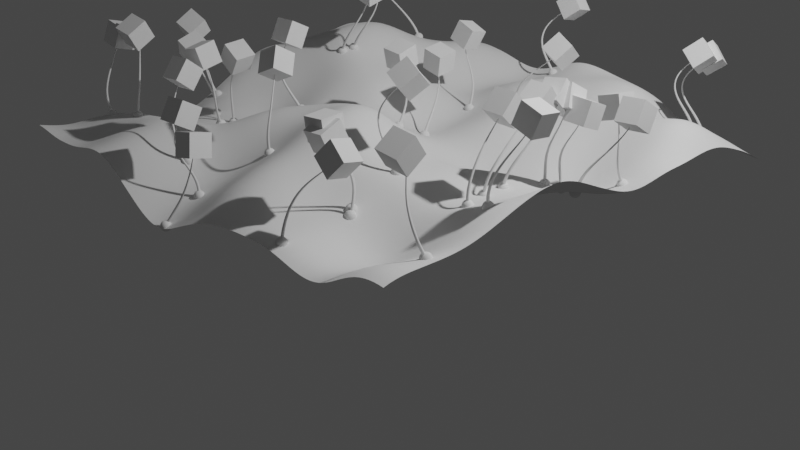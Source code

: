 # Source: blend.blend  (saved by Blender 3.1.7; exported with 4.5.12 LTS)
import bpy
from mathutils import Matrix  # noqa: F401  (used for matrix-valued properties, if any)

bpy.ops.wm.read_factory_settings(use_empty=True)
scene = bpy.context.scene
scene.name = 'Scene'

# ---- collections
col_collection = bpy.data.collections.new('Collection'); scene.collection.children.link(col_collection)

# ---- node groups
ng_base = bpy.data.node_groups.new('base', 'GeometryNodeTree')
_s = ng_base.interface.new_socket(name='Geometry', in_out='OUTPUT', socket_type='NodeSocketGeometry')
_s = ng_base.interface.new_socket(name='Geometry', in_out='INPUT', socket_type='NodeSocketGeometry')
ng_base.is_modifier = True
_N = ng_base.nodes; _L = ng_base.links
n0 = _N.new('GeometryNodeStoreNamedAttribute'); n0.name = 'Store Named Attribute'; n0.location = (-614, 447)
n0.data_type = 'FLOAT_VECTOR'
n0.domain = 'CORNER'
n0.inputs[2].default_value = 'uv_map'
n1 = _N.new('NodeGroupInput'); n1.name = '组输入'; n1.location = (-674, 288)
n2 = _N.new('GeometryNodeMeshGrid'); n2.name = '栅格'; n2.location = (-639, 447)
n2.inputs[0].default_value = 5.0
n2.inputs[1].default_value = 5.0
n2.inputs[2].default_value = 100
n2.inputs[3].default_value = 100
n3 = _N.new('GeometryNodeSetPosition'); n3.name = '设置位置'; n3.location = (48, 425)
n4 = _N.new('NodeGroupOutput'); n4.name = '组输出'; n4.location = (488, 345)
n5 = _N.new('GeometryNodeSetShadeSmooth'); n5.name = '设置着色平滑'; n5.location = (268, 360)
n6 = _N.new('ShaderNodeCombineXYZ'); n6.name = '合并 XYZ'; n6.location = (-138, 262)
n7 = _N.new('ShaderNodeTexNoise'); n7.name = '噪波纹理'; n7.location = (-578, 169)
n7.inputs[2].default_value = 0.5
n7.inputs[3].default_value = 0.5
n7.inputs[4].default_value = 1.0
n8 = _N.new('ShaderNodeMath'); n8.name = '运算'; n8.location = (-358, 185)
n8.operation = 'MULTIPLY'
n8.inputs[1].default_value = 2.0
_L.new(n5.outputs[0], n4.inputs[0])
_L.new(n0.outputs[0], n3.inputs[0])
_L.new(n8.outputs[0], n6.inputs[2])
_L.new(n6.outputs[0], n3.inputs[3])
_L.new(n3.outputs[0], n5.inputs[0])
_L.new(n7.outputs[0], n8.inputs[0])
_L.new(n2.outputs[0], n0.inputs[0])
_L.new(n2.outputs[1], n0.inputs[3])
n4.is_active_output = True
ng_seed = bpy.data.node_groups.new('seed', 'GeometryNodeTree')
_s = ng_seed.interface.new_socket(name='Geometry', in_out='OUTPUT', socket_type='NodeSocketGeometry')
_s = ng_seed.interface.new_socket(name='weight', in_out='OUTPUT', socket_type='NodeSocketFloat')
_s = ng_seed.interface.new_socket(name='Geometry', in_out='INPUT', socket_type='NodeSocketGeometry')
ng_seed.is_modifier = True
# nodes of 'seed' reference scene objects; filled in after objects exist
ng_plant = bpy.data.node_groups.new('plant', 'GeometryNodeTree')
_s = ng_plant.interface.new_socket(name='Geometry', in_out='OUTPUT', socket_type='NodeSocketGeometry')
_s = ng_plant.interface.new_socket(name='Geometry', in_out='INPUT', socket_type='NodeSocketGeometry')
_s = ng_plant.interface.new_socket(name='weight', in_out='INPUT', socket_type='NodeSocketFloat')
_s.hide_value = True
ng_plant.is_modifier = True
# nodes of 'plant' reference scene objects; filled in after objects exist

# ---- world
world_world = bpy.data.worlds.new('World'); scene.world = world_world
world_world.use_nodes = True; world_world.node_tree.nodes.clear()
_N = world_world.node_tree.nodes; _L = world_world.node_tree.links
n0 = _N.new('ShaderNodeOutputWorld'); n0.name = 'World Output'; n0.location = (300, 300)
n1 = _N.new('ShaderNodeBackground'); n1.name = 'Background'; n1.location = (10, 300)
n1.inputs[0].default_value = (0.05088, 0.05088, 0.05088, 1.0)
_L.new(n1.outputs[0], n0.inputs[0])
n0.is_active_output = True
world_world.color = (0.05088, 0.05088, 0.05088)
world_world.use_sun_shadow = False
world_world.sun_shadow_jitter_overblur = 0.0

# ---- cameras
cam_camera = bpy.data.cameras.new('Camera')
cam_camera.clip_end = 100.0
cam_camera.ortho_scale = 7.314

# ---- lights
light_light = bpy.data.lights.new('Light', 'POINT')
light_light.transmission_factor = 0.0
light_light.energy = 1000.0
light_light.shadow_soft_size = 0.1
light_light.shadow_maximum_resolution = 0.006
light_light.use_absolute_resolution = True

# ---- meshes
me_x = bpy.data.meshes.new('平面')
me_x.from_pydata([(-1.0, -1.0, 0.0), (1.0, -1.0, 0.0), (-1.0, 1.0, 0.0), (1.0, 1.0, 0.0)], [], [(0, 1, 3, 2)])
me_x.polygons.foreach_set('use_smooth', [True] * 1)
_uv = me_x.uv_layers.new(name='UV 贴图')
_uv.uv.foreach_set('vector', [0.0, 0.0, 1.0, 0.0, 1.0, 1.0, 0.0, 1.0])
me_x.use_remesh_fix_poles = True
me_x.use_remesh_preserve_attributes = False
me_x.update()
me_001 = bpy.data.meshes.new('平面.001')
me_001.from_pydata([(-1.0, -1.0, 0.0), (1.0, -1.0, 0.0), (-1.0, 1.0, 0.0), (1.0, 1.0, 0.0)], [], [(0, 1, 3, 2)])
_uv = me_001.uv_layers.new(name='UV 贴图')
_uv.uv.foreach_set('vector', [0.0, 0.0, 1.0, 0.0, 1.0, 1.0, 0.0, 1.0])
me_001.use_remesh_fix_poles = True
me_001.use_remesh_preserve_attributes = False
me_001.update()
me_002 = bpy.data.meshes.new('平面.002')
me_002.from_pydata([(-1.0, -1.0, 0.0), (1.0, -1.0, 0.0), (-1.0, 1.0, 0.0), (1.0, 1.0, 0.0)], [], [(0, 1, 3, 2)])
_uv = me_002.uv_layers.new(name='UV 贴图')
_uv.uv.foreach_set('vector', [0.0, 0.0, 1.0, 0.0, 1.0, 1.0, 0.0, 1.0])
me_002.use_remesh_fix_poles = True
me_002.use_remesh_preserve_attributes = False
me_002.update()

# ---- objects
ob_light = bpy.data.objects.new('Light', light_light)
ob_camera = bpy.data.objects.new('Camera', cam_camera)
ob_0base = bpy.data.objects.new('0base', me_x)
ob_1seed = bpy.data.objects.new('1seed', me_001)
ob_x = bpy.data.objects.new('空物体', None)
ob_2plant = bpy.data.objects.new('2plant', me_002)
_N = ng_seed.nodes; _L = ng_seed.links
n0 = _N.new('GeometryNodeObjectInfo'); n0.name = '物体信息'; n0.location = (-533, 462)
n0.inputs[0].default_value = ob_0base
n1 = _N.new('NodeGroupOutput'); n1.name = '组输出'; n1.location = (322, 168)
n2 = _N.new('NodeGroupInput'); n2.name = '组输入'; n2.location = (-794, 277)
n3 = _N.new('FunctionNodeRandomValue'); n3.name = '随机值'; n3.location = (-330, -255)
n3.inputs[8].default_value = 28
n4 = _N.new('GeometryNodeDistributePointsOnFaces'); n4.name = '分布点于面上'; n4.location = (-359, 437)
n4.use_legacy_normal = True
n4.inputs[4].default_value = 1.0
n5 = _N.new('ShaderNodeMath'); n5.name = '运算'; n5.location = (-259, 82)
n5.operation = 'MULTIPLY'
n6 = _N.new('ShaderNodeVectorMath'); n6.name = '矢量运算'; n6.location = (-491, 62)
n6.operation = 'DISTANCE'
n7 = _N.new('GeometryNodeObjectInfo'); n7.name = '物体信息.001'; n7.location = (-713, 60)
n7.inputs[0].default_value = ob_x
n8 = _N.new('GeometryNodeInputPosition'); n8.name = '位置'; n8.location = (-697, -149)
_L.new(n0.outputs[4], n4.inputs[0])
_L.new(n7.outputs[1], n6.inputs[0])
_L.new(n8.outputs[0], n6.inputs[1])
_L.new(n6.outputs[1], n5.inputs[0])
_L.new(n4.outputs[0], n1.inputs[0])
_L.new(n3.outputs[1], n1.inputs[1])
n1.is_active_output = True
_N = ng_plant.nodes; _L = ng_plant.links
n0 = _N.new('GeometryNodeStoreNamedAttribute'); n0.name = 'Store Named Attribute'; n0.location = (359, -99)
n0.data_type = 'FLOAT_VECTOR'
n0.domain = 'CORNER'
n0.inputs[2].default_value = 'uv_map'
n1 = _N.new('NodeGroupInput'); n1.name = '组输入'; n1.location = (-1124, -158)
n2 = _N.new('GeometryNodeInstanceOnPoints'); n2.name = '实例化于点上'; n2.location = (-628, 329)
n3 = _N.new('GeometryNodeCurvePrimitiveLine'); n3.name = '曲线直线'; n3.location = (-937, -11)
n4 = _N.new('GeometryNodeRealizeInstances'); n4.name = '实现实例'; n4.location = (-462, 262)
n5 = _N.new('ShaderNodeVectorMath'); n5.name = '矢量运算'; n5.location = (-175, 640)
n5.operation = 'MULTIPLY'
n6 = _N.new('GeometryNodeObjectInfo'); n6.name = '物体信息'; n6.location = (-951, 250)
n6.inputs[0].default_value = ob_1seed
n7 = _N.new('GeometryNodeInputIndex'); n7.name = '编号'; n7.location = (-587, -272)
n8 = _N.new('GeometryNodeSplineParameter'); n8.name = '样条线参数'; n8.location = (-471, 734)
n9 = _N.new('ShaderNodeVectorMath'); n9.name = '矢量运算.002'; n9.location = (-394, 592)
n9.operation = 'MULTIPLY'
n9.inputs[1].default_value = (2.0, 2.0, 0.0)
n10 = _N.new('ShaderNodeVectorMath'); n10.name = '矢量运算.001'; n10.location = (-614, 609)
n10.operation = 'SUBTRACT'
n10.inputs[1].default_value = (0.5, 0.5, 0.0)
n11 = _N.new('ShaderNodeMath'); n11.name = '运算.001'; n11.location = (-103, -480)
n11.operation = 'SUBTRACT'
n11.inputs[1].default_value = 1.0
n12 = _N.new('ShaderNodeMath'); n12.name = '运算.002'; n12.location = (70, -484)
n12.operation = 'MINIMUM'
n12.inputs[1].default_value = 1.0
n13 = _N.new('GeometryNodeInstanceOnPoints'); n13.name = '实例化于点上.001'; n13.location = (559, 11)
n14 = _N.new('GeometryNodeCurveEndpointSelection'); n14.name = '端点选择'; n14.location = (5, -28)
n14.inputs[0].default_value = 0
n15 = _N.new('GeometryNodeSetPosition'); n15.name = '设置位置'; n15.location = (-23, 282)
n16 = _N.new('ShaderNodeMath'); n16.name = '运算'; n16.location = (-267, -409)
n16.inputs[1].default_value = 1.227
n17 = _N.new('GeometryNodeCaptureAttribute'); n17.name = '捕捉属性'; n17.location = (-242, 278)
n17.capture_items.clear()
n17.domain = 'CURVE'
n18 = _N.new('ShaderNodeMath'); n18.name = '运算.004'; n18.location = (446, -459)
n18.operation = 'MULTIPLY'
n18.inputs[1].default_value = 0.3
n19 = _N.new('GeometryNodeInputPosition'); n19.name = '位置'; n19.location = (-1296, 519)
n20 = _N.new('ShaderNodeVectorMath'); n20.name = '矢量运算.003'; n20.location = (-1096, 594)
n20.inputs[1].default_value = (6.133, 0.0, 0.0)
n21 = _N.new('ShaderNodeTexNoise'); n21.name = '噪波纹理'; n21.location = (-832, 609)
n21.inputs[2].default_value = 1.0
n21.inputs[4].default_value = 0.0
n22 = _N.new('FunctionNodeAlignEulerToVector'); n22.name = 'Align Euler to Vector'; n22.location = (135, -162)
n22.axis = 'Z'
n23 = _N.new('GeometryNodeInputTangent'); n23.name = '曲线切向'; n23.location = (-114, -237)
n24 = _N.new('GeometryNodeMeshCube'); n24.name = '立方体'; n24.location = (334, -99)
n24.hide = True
n25 = _N.new('GeometryNodeCurveQuadraticBezier'); n25.name = '二次型贝塞尔'; n25.location = (-763, -83)
n25.inputs[0].default_value = 160
n25.inputs[1].default_value = (0.0, 0.0, 0.0)
n25.inputs[2].default_value = (0.0, 0.0, 0.5)
n25.inputs[3].default_value = (0.0, 0.0, 1.0)
n26 = _N.new('NodeGroupOutput'); n26.name = '组输出'; n26.location = (1051, 281)
n27 = _N.new('GeometryNodeJoinGeometry'); n27.name = '合并几何'; n27.location = (880, 289)
n28 = _N.new('GeometryNodeTrimCurve'); n28.name = '修剪曲线'; n28.location = (233, 281)
n29 = _N.new('GeometryNodeCurveToMesh'); n29.name = '曲线 -> 网格'; n29.location = (673, 472)
n30 = _N.new('GeometryNodeCurvePrimitiveCircle'); n30.name = '曲线圆环'; n30.location = (486, 272)
n30.inputs[4].default_value = 0.02
n31 = _N.new('GeometryNodeSetCurveRadius'); n31.name = '设置曲线半径'; n31.location = (453, 403)
n32 = _N.new('ShaderNodeMath'); n32.name = '运算.003'; n32.location = (246, -563)
n32.operation = 'MAXIMUM'
n32.inputs[0].default_value = 0.0
n33 = _N.new('ShaderNodeFloatCurve'); n33.name = '浮点曲线'; n33.location = (-5, 725)
_c = n33.mapping.curves[0]
while len(_c.points) > 2: _c.points.remove(_c.points[-1])
_c.points[0].location = (0.0, 1.0); _c.points[0].handle_type = 'AUTO'
_c.points[1].location = (1.0, 0.16562); _c.points[1].handle_type = 'AUTO'
n33.mapping.update()
n34 = _N.new('ShaderNodeMath'); n34.name = '运算.005'; n34.location = (283, 543)
n34.operation = 'MULTIPLY'
n35 = _N.new('GeometryNodeInputNamedAttribute'); n35.name = 'Named Attribute'; n35.location = (648, 472)
n35.inputs[0].default_value = 'radius'
n36 = _N.new('GeometryNodeSwitch'); n36.name = 'Switch'; n36.location = (648, 472)
n36.input_type = 'FLOAT'
n36.inputs[1].default_value = 1.0
n37 = _N.new('GeometryNodeSampleIndex'); n37.name = 'Sample Index'; n37.location = (0, 0)
n37.clamp = True
_L.new(n6.outputs[4], n2.inputs[0])
_L.new(n2.outputs[0], n4.inputs[0])
_L.new(n27.outputs[0], n26.inputs[0])
_L.new(n17.outputs[0], n15.inputs[0])
_L.new(n8.outputs[0], n5.inputs[0])
_L.new(n9.outputs[0], n5.inputs[1])
_L.new(n5.outputs[0], n15.inputs[3])
_L.new(n25.outputs[0], n2.inputs[2])
_L.new(n6.outputs[4], n37.inputs[0])
_L.new(n1.outputs[1], n37.inputs[1])
_L.new(n15.outputs[0], n28.inputs[0])
_L.new(n7.outputs[0], n37.inputs[2])
_L.new(n28.outputs[0], n13.inputs[0])
_L.new(n0.outputs[0], n13.inputs[2])
_L.new(n29.outputs[0], n27.inputs[0])
_L.new(n13.outputs[0], n27.inputs[0])
_L.new(n21.outputs[1], n10.inputs[0])
_L.new(n10.outputs[0], n9.inputs[0])
_L.new(n16.outputs[0], n11.inputs[0])
_L.new(n12.outputs[0], n32.inputs[1])
_L.new(n11.outputs[0], n12.inputs[0])
_L.new(n18.outputs[0], n13.inputs[6])
_L.new(n4.outputs[0], n17.inputs[0])
_L.new(n37.outputs[0], n17.inputs[1])
_L.new(n17.outputs[1], n16.inputs[0])
_L.new(n32.outputs[0], n28.inputs[3])
_L.new(n32.outputs[0], n18.inputs[0])
_L.new(n22.outputs[0], n13.inputs[5])
_L.new(n19.outputs[0], n20.inputs[0])
_L.new(n23.outputs[0], n22.inputs[2])
_L.new(n14.outputs[0], n13.inputs[1])
_L.new(n31.outputs[0], n29.inputs[0])
_L.new(n30.outputs[0], n29.inputs[1])
_L.new(n28.outputs[0], n31.inputs[0])
_L.new(n33.outputs[0], n34.inputs[0])
_L.new(n34.outputs[0], n31.inputs[2])
_L.new(n32.outputs[0], n34.inputs[1])
_L.new(n8.outputs[0], n33.inputs[1])
_L.new(n20.outputs[0], n21.inputs[0])
_L.new(n24.outputs[0], n0.inputs[0])
_L.new(n24.outputs[1], n0.inputs[3])
_L.new(n35.outputs[1], n36.inputs[0])
_L.new(n35.outputs[0], n36.inputs[2])
_L.new(n36.outputs[0], n29.inputs[2])
n26.is_active_output = True

# ---- transforms, parenting, visibility, modifiers, constraints
ob_light.location = (4.076, 1.005, 5.904)
ob_light.rotation_euler = (0.6503, 0.05522, 1.866)
ob_light.lock_rotations_4d = False
ob_light.empty_display_type = 'ARROWS'
ob_light.color = (0.0, 0.0, 0.0, 0.0)
ob_light.lineart.crease_threshold = 0.0
ob_camera.location = (7.359, -6.926, 4.958)
ob_camera.rotation_euler = (1.109, 0.0, 0.8149)
ob_camera.lock_rotations_4d = False
ob_camera.empty_display_type = 'ARROWS'
ob_camera.color = (0.0, 0.0, 0.0, 0.0)
ob_camera.display_type = 'WIRE'
ob_camera.lineart.crease_threshold = 0.0
ob_0base.location = (0.0, 0.0, 0.0)
_m = ob_0base.modifiers.new('GeometryNodes', 'NODES')
_m.node_group = ng_base
ob_1seed.location = (0.0, 0.0, 0.0)
_m = ob_1seed.modifiers.new('GeometryNodes', 'NODES')
_m.node_group = ng_seed
ob_x.location = (1.765, 1.968, 0.0)
ob_2plant.location = (0.0, 0.0, 0.0)
_m = ob_2plant.modifiers.new('GeometryNodes', 'NODES')
_m.node_group = ng_plant
_gi = [s.identifier for s in ng_plant.interface.items_tree if s.item_type == 'SOCKET' and s.in_out == 'INPUT']
_m[_gi[1] + '_use_attribute'] = True; _m[_gi[1] + '_attribute_name'] = 'weight'

# ---- collection membership
col_collection.objects.link(ob_light)
col_collection.objects.link(ob_camera)
col_collection.objects.link(ob_0base)
col_collection.objects.link(ob_1seed)
col_collection.objects.link(ob_x)
col_collection.objects.link(ob_2plant)

# ---- scene / render settings (as saved in the file)
scene.camera = ob_camera
scene.frame_start = 1; scene.frame_end = 250; scene.frame_set(184)
scene.render.engine = 'BLENDER_EEVEE_NEXT'
scene.cycles.sampling_pattern = 'TABULATED_SOBOL'
scene.cycles.use_light_tree = False
scene.view_settings.view_transform = 'Filmic'
bpy.context.view_layer.update()
